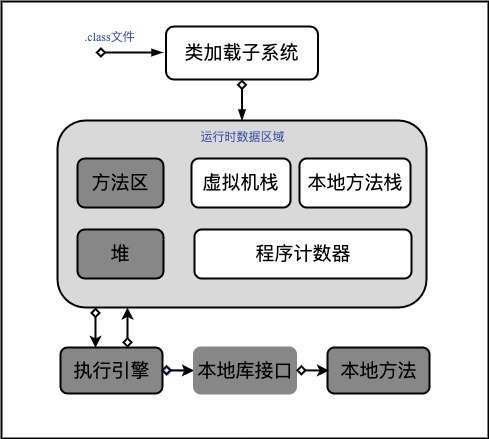

The diagram above was exported from draw.io. Its source (the exported page's mxGraphModel, read from the mxfile embedded in the PNG):
<mxGraphModel dx="2066" dy="1154" grid="0" gridSize="10" guides="1" tooltips="1" connect="1" arrows="1" fold="1" page="1" pageScale="1" pageWidth="827" pageHeight="1169" background="#ffffff" style="azure" math="0" shadow="0">
  <root>
    <mxCell id="0" />
    <mxCell id="1" parent="0" />
    <mxCell id="vaDkynDO6SUOnETS_yU7-32" value="" style="group" vertex="1" connectable="0" parent="1">
      <mxGeometry x="188" y="208" width="487" height="437" as="geometry" />
    </mxCell>
    <mxCell id="q2aprbrG5MIh-bJSBrXD-1" value="" style="rounded=1;whiteSpace=wrap;html=1;fillColor=#D9D9D9;strokeColor=#000000;" parent="vaDkynDO6SUOnETS_yU7-32" vertex="1">
      <mxGeometry x="56" y="119" width="369" height="187" as="geometry" />
    </mxCell>
    <mxCell id="vaDkynDO6SUOnETS_yU7-2" value="" style="edgeStyle=orthogonalEdgeStyle;rounded=0;orthogonalLoop=1;jettySize=auto;html=1;fontFamily=Times New Roman;strokeColor=#000000;" edge="1" parent="vaDkynDO6SUOnETS_yU7-32" source="vaDkynDO6SUOnETS_yU7-1" target="q2aprbrG5MIh-bJSBrXD-1">
      <mxGeometry relative="1" as="geometry" />
    </mxCell>
    <mxCell id="vaDkynDO6SUOnETS_yU7-1" value="&lt;span style=&quot;font-size: 19px&quot;&gt;&lt;font color=&quot;#000000&quot;&gt;类加载子系统&lt;/font&gt;&lt;/span&gt;" style="rounded=1;whiteSpace=wrap;html=1;fillColor=#ffffff;strokeColor=#000000;fontFamily=Times New Roman;" vertex="1" parent="vaDkynDO6SUOnETS_yU7-32">
      <mxGeometry x="164.5" y="25" width="152" height="53" as="geometry" />
    </mxCell>
    <mxCell id="vaDkynDO6SUOnETS_yU7-4" value="&lt;span style=&quot;font-size: 19px&quot;&gt;&lt;font color=&quot;#000000&quot;&gt;方法区&lt;/font&gt;&lt;/span&gt;" style="rounded=1;whiteSpace=wrap;html=1;fillColor=#878787;strokeColor=#000000;fontFamily=Times New Roman;" vertex="1" parent="vaDkynDO6SUOnETS_yU7-32">
      <mxGeometry x="76" y="157" width="86" height="49" as="geometry" />
    </mxCell>
    <mxCell id="vaDkynDO6SUOnETS_yU7-6" value="&lt;span style=&quot;font-size: 19px&quot;&gt;&lt;font color=&quot;#000000&quot;&gt;堆&lt;/font&gt;&lt;/span&gt;" style="rounded=1;whiteSpace=wrap;html=1;fillColor=#878787;strokeColor=#000000;fontFamily=Times New Roman;" vertex="1" parent="vaDkynDO6SUOnETS_yU7-32">
      <mxGeometry x="76" y="228" width="86" height="49" as="geometry" />
    </mxCell>
    <mxCell id="vaDkynDO6SUOnETS_yU7-7" value="&lt;span style=&quot;font-size: 19px&quot;&gt;&lt;font color=&quot;#000000&quot;&gt;虚拟机栈&lt;/font&gt;&lt;/span&gt;" style="rounded=1;whiteSpace=wrap;html=1;fillColor=#ffffff;strokeColor=#000000;fontFamily=Times New Roman;" vertex="1" parent="vaDkynDO6SUOnETS_yU7-32">
      <mxGeometry x="190" y="157" width="99" height="49" as="geometry" />
    </mxCell>
    <mxCell id="vaDkynDO6SUOnETS_yU7-8" value="&lt;span style=&quot;font-size: 19px&quot;&gt;&lt;font color=&quot;#000000&quot;&gt;本地方法栈&lt;/font&gt;&lt;/span&gt;" style="rounded=1;whiteSpace=wrap;html=1;fillColor=#ffffff;strokeColor=#000000;fontFamily=Times New Roman;" vertex="1" parent="vaDkynDO6SUOnETS_yU7-32">
      <mxGeometry x="298" y="157" width="111" height="49" as="geometry" />
    </mxCell>
    <mxCell id="vaDkynDO6SUOnETS_yU7-9" value="&lt;span style=&quot;font-size: 19px&quot;&gt;&lt;font color=&quot;#000000&quot;&gt;程序计数器&lt;/font&gt;&lt;/span&gt;" style="rounded=1;whiteSpace=wrap;html=1;fillColor=#ffffff;strokeColor=#000000;fontFamily=Times New Roman;" vertex="1" parent="vaDkynDO6SUOnETS_yU7-32">
      <mxGeometry x="193" y="228" width="217" height="49" as="geometry" />
    </mxCell>
    <mxCell id="vaDkynDO6SUOnETS_yU7-11" value="&lt;span style=&quot;font-size: 19px&quot;&gt;&lt;font color=&quot;#000000&quot;&gt;执行引擎&lt;/font&gt;&lt;/span&gt;" style="rounded=1;whiteSpace=wrap;html=1;fillColor=#878787;strokeColor=#000000;fontFamily=Times New Roman;" vertex="1" parent="vaDkynDO6SUOnETS_yU7-32">
      <mxGeometry x="59" y="346" width="102" height="46" as="geometry" />
    </mxCell>
    <mxCell id="vaDkynDO6SUOnETS_yU7-12" value="&lt;font color=&quot;#000000&quot;&gt;&lt;span style=&quot;font-size: 19px&quot;&gt;本地库接口&lt;/span&gt;&lt;/font&gt;" style="rounded=1;whiteSpace=wrap;html=1;fillColor=#878787;strokeColor=#878787;fontFamily=Times New Roman;" vertex="1" parent="vaDkynDO6SUOnETS_yU7-32">
      <mxGeometry x="192.5" y="346" width="102" height="46" as="geometry" />
    </mxCell>
    <mxCell id="vaDkynDO6SUOnETS_yU7-26" value="" style="edgeStyle=orthogonalEdgeStyle;rounded=0;orthogonalLoop=1;jettySize=auto;html=1;fontFamily=Times New Roman;" edge="1" parent="vaDkynDO6SUOnETS_yU7-32" source="vaDkynDO6SUOnETS_yU7-11" target="vaDkynDO6SUOnETS_yU7-12">
      <mxGeometry relative="1" as="geometry" />
    </mxCell>
    <mxCell id="vaDkynDO6SUOnETS_yU7-13" value="&lt;font color=&quot;#000000&quot;&gt;&lt;span style=&quot;font-size: 19px&quot;&gt;本地方法&lt;/span&gt;&lt;/font&gt;" style="rounded=1;whiteSpace=wrap;html=1;fillColor=#878787;strokeColor=#000000;fontFamily=Times New Roman;" vertex="1" parent="vaDkynDO6SUOnETS_yU7-32">
      <mxGeometry x="326" y="346" width="102" height="46" as="geometry" />
    </mxCell>
    <mxCell id="vaDkynDO6SUOnETS_yU7-14" value="" style="endArrow=classic;html=1;fontFamily=Times New Roman;entryX=0.343;entryY=0.007;entryDx=0;entryDy=0;entryPerimeter=0;strokeColor=#000000;" edge="1" parent="vaDkynDO6SUOnETS_yU7-32" target="vaDkynDO6SUOnETS_yU7-11">
      <mxGeometry width="50" height="50" relative="1" as="geometry">
        <mxPoint x="94" y="306" as="sourcePoint" />
        <mxPoint x="94" y="342" as="targetPoint" />
      </mxGeometry>
    </mxCell>
    <mxCell id="vaDkynDO6SUOnETS_yU7-18" value="" style="endArrow=classic;html=1;fontFamily=Times New Roman;entryX=0.343;entryY=0.007;entryDx=0;entryDy=0;entryPerimeter=0;strokeColor=#000000;" edge="1" parent="vaDkynDO6SUOnETS_yU7-32">
      <mxGeometry width="50" height="50" relative="1" as="geometry">
        <mxPoint x="125.99599999999998" y="346.322" as="sourcePoint" />
        <mxPoint x="126.00999999999999" y="306" as="targetPoint" />
      </mxGeometry>
    </mxCell>
    <mxCell id="vaDkynDO6SUOnETS_yU7-19" value="" style="endArrow=classic;html=1;fontFamily=Times New Roman;strokeColor=#000000;" edge="1" parent="vaDkynDO6SUOnETS_yU7-32">
      <mxGeometry width="50" height="50" relative="1" as="geometry">
        <mxPoint x="159.5" y="368.83000000000004" as="sourcePoint" />
        <mxPoint x="192.5" y="369" as="targetPoint" />
      </mxGeometry>
    </mxCell>
    <mxCell id="vaDkynDO6SUOnETS_yU7-24" value="" style="endArrow=classic;html=1;fontFamily=Times New Roman;strokeColor=#000000;" edge="1" parent="vaDkynDO6SUOnETS_yU7-32">
      <mxGeometry width="50" height="50" relative="1" as="geometry">
        <mxPoint x="294.5" y="368.83000000000004" as="sourcePoint" />
        <mxPoint x="327.5" y="369" as="targetPoint" />
      </mxGeometry>
    </mxCell>
    <mxCell id="vaDkynDO6SUOnETS_yU7-27" value="" style="edgeStyle=orthogonalEdgeStyle;rounded=0;orthogonalLoop=1;jettySize=auto;html=1;fontFamily=Times New Roman;strokeColor=#000000;" edge="1" parent="vaDkynDO6SUOnETS_yU7-32">
      <mxGeometry relative="1" as="geometry">
        <mxPoint x="94" y="51.329999999999984" as="sourcePoint" />
        <mxPoint x="161" y="51.329999999999984" as="targetPoint" />
        <Array as="points">
          <mxPoint x="161" y="51" />
          <mxPoint x="161" y="51" />
        </Array>
      </mxGeometry>
    </mxCell>
    <mxCell id="vaDkynDO6SUOnETS_yU7-28" value=".class文件" style="text;html=1;strokeColor=none;fillColor=none;align=center;verticalAlign=middle;whiteSpace=wrap;rounded=0;fontFamily=Times New Roman;" vertex="1" parent="vaDkynDO6SUOnETS_yU7-32">
      <mxGeometry x="80" y="25" width="57" height="20" as="geometry" />
    </mxCell>
    <mxCell id="vaDkynDO6SUOnETS_yU7-30" value="运行时数据区域" style="text;html=1;strokeColor=none;fillColor=none;align=center;verticalAlign=middle;whiteSpace=wrap;rounded=0;fontFamily=Times New Roman;" vertex="1" parent="vaDkynDO6SUOnETS_yU7-32">
      <mxGeometry x="188" y="125" width="105" height="20" as="geometry" />
    </mxCell>
    <mxCell id="vaDkynDO6SUOnETS_yU7-31" value="" style="rounded=0;whiteSpace=wrap;html=1;fontFamily=Times New Roman;fillColor=none;strokeColor=#000000;" vertex="1" parent="vaDkynDO6SUOnETS_yU7-32">
      <mxGeometry width="487" height="437" as="geometry" />
    </mxCell>
  </root>
</mxGraphModel>